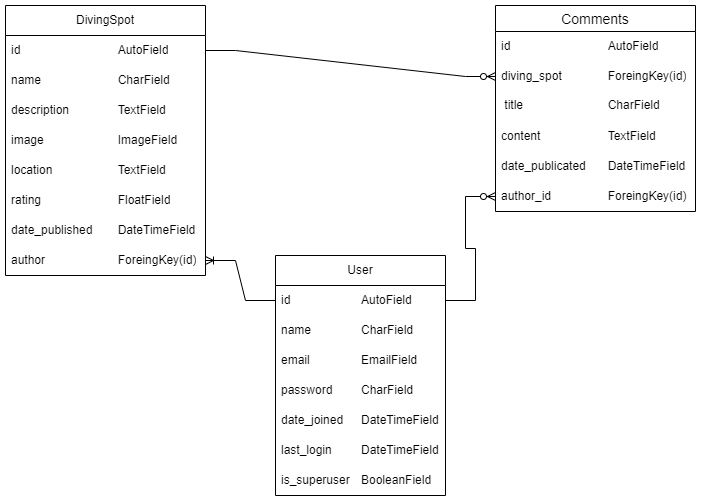

The diagram above was exported from draw.io. Its source (the exported page's mxGraphModel, read from the mxfile embedded in the PNG):
<mxGraphModel dx="1050" dy="581" grid="1" gridSize="10" guides="1" tooltips="1" connect="1" arrows="1" fold="1" page="1" pageScale="1" pageWidth="827" pageHeight="1169" math="0" shadow="0">
  <root>
    <mxCell id="0" />
    <mxCell id="1" parent="0" />
    <mxCell id="XOgrQciNvjndJwXc3Ga--1" value="User" style="swimlane;fontStyle=0;childLayout=stackLayout;horizontal=1;startSize=30;horizontalStack=0;resizeParent=1;resizeParentMax=0;resizeLast=0;collapsible=1;marginBottom=0;whiteSpace=wrap;html=1;" parent="1" vertex="1">
      <mxGeometry x="370" y="310" width="170" height="240" as="geometry" />
    </mxCell>
    <mxCell id="XOgrQciNvjndJwXc3Ga--2" value="id&lt;span style=&quot;white-space: pre;&quot;&gt;&#09;&lt;/span&gt;&lt;span style=&quot;white-space: pre;&quot;&gt;&#09;&lt;span style=&quot;white-space: pre;&quot;&gt;&#09;&lt;/span&gt;&lt;/span&gt;AutoField" style="text;strokeColor=none;fillColor=none;align=left;verticalAlign=middle;spacingLeft=4;spacingRight=4;overflow=hidden;points=[[0,0.5],[1,0.5]];portConstraint=eastwest;rotatable=0;whiteSpace=wrap;html=1;" parent="XOgrQciNvjndJwXc3Ga--1" vertex="1">
      <mxGeometry y="30" width="170" height="30" as="geometry" />
    </mxCell>
    <mxCell id="XOgrQciNvjndJwXc3Ga--3" value="name&lt;span style=&quot;white-space: pre;&quot;&gt;&#09;&lt;span style=&quot;white-space: pre;&quot;&gt;&#09;&lt;/span&gt;&lt;/span&gt;CharField" style="text;strokeColor=none;fillColor=none;align=left;verticalAlign=middle;spacingLeft=4;spacingRight=4;overflow=hidden;points=[[0,0.5],[1,0.5]];portConstraint=eastwest;rotatable=0;whiteSpace=wrap;html=1;" parent="XOgrQciNvjndJwXc3Ga--1" vertex="1">
      <mxGeometry y="60" width="170" height="30" as="geometry" />
    </mxCell>
    <mxCell id="yEMPUqSEG_YKXrNZVPBr-7" value="email&lt;span style=&quot;white-space: pre;&quot;&gt;&#09;&lt;span style=&quot;white-space: pre;&quot;&gt;&#09;&lt;/span&gt;E&lt;/span&gt;mailField" style="text;strokeColor=none;fillColor=none;align=left;verticalAlign=middle;spacingLeft=4;spacingRight=4;overflow=hidden;points=[[0,0.5],[1,0.5]];portConstraint=eastwest;rotatable=0;whiteSpace=wrap;html=1;" parent="XOgrQciNvjndJwXc3Ga--1" vertex="1">
      <mxGeometry y="90" width="170" height="30" as="geometry" />
    </mxCell>
    <mxCell id="XOgrQciNvjndJwXc3Ga--4" value="password&lt;span style=&quot;white-space: pre;&quot;&gt;&#09;&lt;span style=&quot;white-space: pre;&quot;&gt;&#09;&lt;/span&gt;&lt;/span&gt;CharField&lt;span style=&quot;white-space: pre;&quot;&gt;&#09;&lt;/span&gt;" style="text;strokeColor=none;fillColor=none;align=left;verticalAlign=middle;spacingLeft=4;spacingRight=4;overflow=hidden;points=[[0,0.5],[1,0.5]];portConstraint=eastwest;rotatable=0;whiteSpace=wrap;html=1;" parent="XOgrQciNvjndJwXc3Ga--1" vertex="1">
      <mxGeometry y="120" width="170" height="30" as="geometry" />
    </mxCell>
    <mxCell id="yEMPUqSEG_YKXrNZVPBr-4" value="date_joined&lt;span style=&quot;white-space: pre;&quot;&gt;&lt;span style=&quot;white-space: pre;&quot;&gt;&#09;&lt;/span&gt;DateTime&lt;/span&gt;Field&lt;span style=&quot;white-space: pre;&quot;&gt;&#09;&lt;/span&gt;" style="text;strokeColor=none;fillColor=none;align=left;verticalAlign=middle;spacingLeft=4;spacingRight=4;overflow=hidden;points=[[0,0.5],[1,0.5]];portConstraint=eastwest;rotatable=0;whiteSpace=wrap;html=1;" parent="XOgrQciNvjndJwXc3Ga--1" vertex="1">
      <mxGeometry y="150" width="170" height="30" as="geometry" />
    </mxCell>
    <mxCell id="yEMPUqSEG_YKXrNZVPBr-5" value="last_login&lt;span style=&quot;white-space: pre;&quot;&gt;&#09;&lt;/span&gt;&lt;span style=&quot;white-space: pre;&quot;&gt;&lt;span style=&quot;white-space: pre;&quot;&gt;&#09;&lt;/span&gt;DateTime&lt;/span&gt;Field&lt;span style=&quot;white-space: pre;&quot;&gt;&#09;&lt;/span&gt;" style="text;strokeColor=none;fillColor=none;align=left;verticalAlign=middle;spacingLeft=4;spacingRight=4;overflow=hidden;points=[[0,0.5],[1,0.5]];portConstraint=eastwest;rotatable=0;whiteSpace=wrap;html=1;" parent="XOgrQciNvjndJwXc3Ga--1" vertex="1">
      <mxGeometry y="180" width="170" height="30" as="geometry" />
    </mxCell>
    <mxCell id="yEMPUqSEG_YKXrNZVPBr-6" value="is_superuser&lt;span style=&quot;white-space: pre;&quot;&gt;&#09;&lt;/span&gt;&lt;span style=&quot;white-space: pre;&quot;&gt;Boolean&lt;/span&gt;Field&lt;span style=&quot;white-space: pre;&quot;&gt;&#09;&lt;/span&gt;" style="text;strokeColor=none;fillColor=none;align=left;verticalAlign=middle;spacingLeft=4;spacingRight=4;overflow=hidden;points=[[0,0.5],[1,0.5]];portConstraint=eastwest;rotatable=0;whiteSpace=wrap;html=1;" parent="XOgrQciNvjndJwXc3Ga--1" vertex="1">
      <mxGeometry y="210" width="170" height="30" as="geometry" />
    </mxCell>
    <mxCell id="XOgrQciNvjndJwXc3Ga--6" value="DivingSpot" style="swimlane;fontStyle=0;childLayout=stackLayout;horizontal=1;startSize=30;horizontalStack=0;resizeParent=1;resizeParentMax=0;resizeLast=0;collapsible=1;marginBottom=0;whiteSpace=wrap;html=1;" parent="1" vertex="1">
      <mxGeometry x="100" y="60" width="200" height="270" as="geometry" />
    </mxCell>
    <mxCell id="XOgrQciNvjndJwXc3Ga--7" value="id&lt;span style=&quot;white-space: pre;&quot;&gt;&#09;&lt;/span&gt;&lt;span style=&quot;white-space: pre;&quot;&gt;&#09;&lt;span style=&quot;white-space: pre;&quot;&gt;&#09;&lt;span style=&quot;white-space: pre;&quot;&gt;&#09;&lt;/span&gt;&lt;/span&gt;&lt;/span&gt;AutoField" style="text;strokeColor=none;fillColor=none;align=left;verticalAlign=middle;spacingLeft=4;spacingRight=4;overflow=hidden;points=[[0,0.5],[1,0.5]];portConstraint=eastwest;rotatable=0;whiteSpace=wrap;html=1;" parent="XOgrQciNvjndJwXc3Ga--6" vertex="1">
      <mxGeometry y="30" width="200" height="30" as="geometry" />
    </mxCell>
    <mxCell id="XOgrQciNvjndJwXc3Ga--8" value="name&lt;span style=&quot;white-space: pre;&quot;&gt;&#09;&lt;span style=&quot;white-space: pre;&quot;&gt;&#09;&lt;span style=&quot;white-space: pre;&quot;&gt;&#09;&lt;/span&gt;&lt;/span&gt;&lt;/span&gt;CharField" style="text;strokeColor=none;fillColor=none;align=left;verticalAlign=middle;spacingLeft=4;spacingRight=4;overflow=hidden;points=[[0,0.5],[1,0.5]];portConstraint=eastwest;rotatable=0;whiteSpace=wrap;html=1;" parent="XOgrQciNvjndJwXc3Ga--6" vertex="1">
      <mxGeometry y="60" width="200" height="30" as="geometry" />
    </mxCell>
    <mxCell id="XOgrQciNvjndJwXc3Ga--9" value="&#09;description&lt;span style=&quot;white-space: pre;&quot;&gt;&#09;&lt;span style=&quot;white-space: pre;&quot;&gt;&#09;&lt;/span&gt;&lt;/span&gt;TextField" style="text;strokeColor=none;fillColor=none;align=left;verticalAlign=middle;spacingLeft=4;spacingRight=4;overflow=hidden;points=[[0,0.5],[1,0.5]];portConstraint=eastwest;rotatable=0;whiteSpace=wrap;html=1;" parent="XOgrQciNvjndJwXc3Ga--6" vertex="1">
      <mxGeometry y="90" width="200" height="30" as="geometry" />
    </mxCell>
    <mxCell id="yEMPUqSEG_YKXrNZVPBr-8" value="image&lt;span style=&quot;white-space: pre;&quot;&gt;&#09;&lt;span style=&quot;white-space: pre;&quot;&gt;&#09;&lt;span style=&quot;white-space: pre;&quot;&gt;&#09;&lt;/span&gt;&lt;/span&gt;&lt;/span&gt;ImageField" style="text;strokeColor=none;fillColor=none;align=left;verticalAlign=middle;spacingLeft=4;spacingRight=4;overflow=hidden;points=[[0,0.5],[1,0.5]];portConstraint=eastwest;rotatable=0;whiteSpace=wrap;html=1;" parent="XOgrQciNvjndJwXc3Ga--6" vertex="1">
      <mxGeometry y="120" width="200" height="30" as="geometry" />
    </mxCell>
    <mxCell id="XOgrQciNvjndJwXc3Ga--11" value="location&lt;span style=&quot;white-space: pre;&quot;&gt;&#09;&lt;/span&gt;&lt;span style=&quot;white-space: pre;&quot;&gt;&#09;&lt;span style=&quot;white-space: pre;&quot;&gt;&#09;&lt;/span&gt;&lt;/span&gt;TextField" style="text;strokeColor=none;fillColor=none;align=left;verticalAlign=middle;spacingLeft=4;spacingRight=4;overflow=hidden;points=[[0,0.5],[1,0.5]];portConstraint=eastwest;rotatable=0;whiteSpace=wrap;html=1;" parent="XOgrQciNvjndJwXc3Ga--6" vertex="1">
      <mxGeometry y="150" width="200" height="30" as="geometry" />
    </mxCell>
    <mxCell id="XOgrQciNvjndJwXc3Ga--12" value="rating&lt;span style=&quot;white-space: pre;&quot;&gt;&#09;&lt;/span&gt;&lt;span style=&quot;white-space: pre;&quot;&gt;&#09;&lt;span style=&quot;white-space: pre;&quot;&gt;&#09;&lt;/span&gt;&lt;/span&gt;FloatField" style="text;strokeColor=none;fillColor=none;align=left;verticalAlign=middle;spacingLeft=4;spacingRight=4;overflow=hidden;points=[[0,0.5],[1,0.5]];portConstraint=eastwest;rotatable=0;whiteSpace=wrap;html=1;" parent="XOgrQciNvjndJwXc3Ga--6" vertex="1">
      <mxGeometry y="180" width="200" height="30" as="geometry" />
    </mxCell>
    <mxCell id="yEMPUqSEG_YKXrNZVPBr-19" value="date_published&lt;span style=&quot;white-space: pre;&quot;&gt;&#09;&lt;/span&gt;&lt;span style=&quot;white-space: pre;&quot;&gt;DateTime&lt;/span&gt;Field&lt;span style=&quot;white-space: pre;&quot;&gt;&#09;&lt;/span&gt;" style="text;strokeColor=none;fillColor=none;align=left;verticalAlign=middle;spacingLeft=4;spacingRight=4;overflow=hidden;points=[[0,0.5],[1,0.5]];portConstraint=eastwest;rotatable=0;whiteSpace=wrap;html=1;" parent="XOgrQciNvjndJwXc3Ga--6" vertex="1">
      <mxGeometry y="210" width="200" height="30" as="geometry" />
    </mxCell>
    <mxCell id="yEMPUqSEG_YKXrNZVPBr-1" value="author&lt;span style=&quot;white-space: pre;&quot;&gt;&#09;&lt;/span&gt;&lt;span style=&quot;white-space: pre;&quot;&gt;&#09;&lt;span style=&quot;white-space: pre;&quot;&gt;&#09;&lt;/span&gt;&lt;/span&gt;ForeingKey(id)" style="text;strokeColor=none;fillColor=none;align=left;verticalAlign=middle;spacingLeft=4;spacingRight=4;overflow=hidden;points=[[0,0.5],[1,0.5]];portConstraint=eastwest;rotatable=0;whiteSpace=wrap;html=1;" parent="XOgrQciNvjndJwXc3Ga--6" vertex="1">
      <mxGeometry y="240" width="200" height="30" as="geometry" />
    </mxCell>
    <mxCell id="yEMPUqSEG_YKXrNZVPBr-9" value="Comments" style="swimlane;fontStyle=0;childLayout=stackLayout;horizontal=1;startSize=26;horizontalStack=0;resizeParent=1;resizeParentMax=0;resizeLast=0;collapsible=1;marginBottom=0;align=center;fontSize=14;" parent="1" vertex="1">
      <mxGeometry x="590" y="60" width="200" height="206" as="geometry" />
    </mxCell>
    <mxCell id="yEMPUqSEG_YKXrNZVPBr-15" value="id&lt;span style=&quot;white-space: pre;&quot;&gt;&#09;&lt;/span&gt;&lt;span style=&quot;white-space: pre;&quot;&gt;&#09;&lt;span style=&quot;white-space: pre;&quot;&gt;&#09;&lt;span style=&quot;white-space: pre;&quot;&gt;&#09;&lt;/span&gt;&lt;/span&gt;&lt;/span&gt;AutoField" style="text;strokeColor=none;fillColor=none;align=left;verticalAlign=middle;spacingLeft=4;spacingRight=4;overflow=hidden;points=[[0,0.5],[1,0.5]];portConstraint=eastwest;rotatable=0;whiteSpace=wrap;html=1;" parent="yEMPUqSEG_YKXrNZVPBr-9" vertex="1">
      <mxGeometry y="26" width="200" height="30" as="geometry" />
    </mxCell>
    <mxCell id="yEMPUqSEG_YKXrNZVPBr-22" value="diving_spot&lt;span style=&quot;white-space: pre;&quot;&gt;&#09;&lt;span style=&quot;white-space: pre;&quot;&gt;&#09;&lt;/span&gt;&lt;/span&gt;ForeingKey(id)" style="text;strokeColor=none;fillColor=none;align=left;verticalAlign=middle;spacingLeft=4;spacingRight=4;overflow=hidden;points=[[0,0.5],[1,0.5]];portConstraint=eastwest;rotatable=0;whiteSpace=wrap;html=1;" parent="yEMPUqSEG_YKXrNZVPBr-9" vertex="1">
      <mxGeometry y="56" width="200" height="30" as="geometry" />
    </mxCell>
    <mxCell id="yEMPUqSEG_YKXrNZVPBr-12" value="&amp;nbsp;title&lt;span style=&quot;&quot;&gt;&#09;&lt;span style=&quot;white-space: pre;&quot;&gt;&#09;&lt;/span&gt;&lt;span style=&quot;white-space: pre;&quot;&gt;&#09;&lt;span style=&quot;white-space: pre;&quot;&gt;&#09;&lt;/span&gt;&lt;/span&gt;&lt;/span&gt;CharField" style="text;strokeColor=none;fillColor=none;spacingLeft=4;spacingRight=4;overflow=hidden;rotatable=0;points=[[0,0.5],[1,0.5]];portConstraint=eastwest;fontSize=12;whiteSpace=wrap;html=1;" parent="yEMPUqSEG_YKXrNZVPBr-9" vertex="1">
      <mxGeometry y="86" width="200" height="30" as="geometry" />
    </mxCell>
    <mxCell id="yEMPUqSEG_YKXrNZVPBr-18" value="content&lt;span style=&quot;white-space: pre;&quot;&gt;&#09;&lt;/span&gt;&lt;span style=&quot;white-space: pre;&quot;&gt;&#09;&lt;span style=&quot;white-space: pre;&quot;&gt;&#09;&lt;/span&gt;&lt;/span&gt;TextField" style="text;strokeColor=none;fillColor=none;align=left;verticalAlign=middle;spacingLeft=4;spacingRight=4;overflow=hidden;points=[[0,0.5],[1,0.5]];portConstraint=eastwest;rotatable=0;whiteSpace=wrap;html=1;" parent="yEMPUqSEG_YKXrNZVPBr-9" vertex="1">
      <mxGeometry y="116" width="200" height="30" as="geometry" />
    </mxCell>
    <mxCell id="yEMPUqSEG_YKXrNZVPBr-20" value="date_publicated&lt;span style=&quot;white-space: pre;&quot;&gt;&#09;&lt;/span&gt;&lt;span style=&quot;white-space: pre;&quot;&gt;DateTime&lt;/span&gt;Field&lt;span style=&quot;white-space: pre;&quot;&gt;&#09;&lt;/span&gt;" style="text;strokeColor=none;fillColor=none;align=left;verticalAlign=middle;spacingLeft=4;spacingRight=4;overflow=hidden;points=[[0,0.5],[1,0.5]];portConstraint=eastwest;rotatable=0;whiteSpace=wrap;html=1;" parent="yEMPUqSEG_YKXrNZVPBr-9" vertex="1">
      <mxGeometry y="146" width="200" height="30" as="geometry" />
    </mxCell>
    <mxCell id="yEMPUqSEG_YKXrNZVPBr-21" value="author_id&lt;span style=&quot;white-space: pre;&quot;&gt;&#09;&lt;/span&gt;&lt;span style=&quot;white-space: pre;&quot;&gt;&#09;&lt;/span&gt;&lt;span style=&quot;white-space: pre;&quot;&gt;&#09;&lt;/span&gt;ForeingKey(id)&lt;span style=&quot;white-space: pre;&quot;&gt;&#09;&lt;/span&gt;&lt;span style=&quot;white-space: pre;&quot;&gt;&#09;&lt;span style=&quot;white-space: pre;&quot;&gt;&#09;&lt;/span&gt;&lt;/span&gt;" style="text;strokeColor=none;fillColor=none;align=left;verticalAlign=middle;spacingLeft=4;spacingRight=4;overflow=hidden;points=[[0,0.5],[1,0.5]];portConstraint=eastwest;rotatable=0;whiteSpace=wrap;html=1;" parent="yEMPUqSEG_YKXrNZVPBr-9" vertex="1">
      <mxGeometry y="176" width="200" height="30" as="geometry" />
    </mxCell>
    <mxCell id="yEMPUqSEG_YKXrNZVPBr-17" value="" style="edgeStyle=entityRelationEdgeStyle;fontSize=12;html=1;endArrow=ERzeroToMany;endFill=1;rounded=0;exitX=1;exitY=0.5;exitDx=0;exitDy=0;entryX=0;entryY=0.5;entryDx=0;entryDy=0;" parent="1" source="XOgrQciNvjndJwXc3Ga--7" target="yEMPUqSEG_YKXrNZVPBr-22" edge="1">
      <mxGeometry width="100" height="100" relative="1" as="geometry">
        <mxPoint x="510" y="305" as="sourcePoint" />
        <mxPoint x="430" y="250" as="targetPoint" />
      </mxGeometry>
    </mxCell>
    <mxCell id="jOZuUzGoZKC_lPCBmW1K-2" value="" style="edgeStyle=entityRelationEdgeStyle;fontSize=12;html=1;endArrow=ERzeroToMany;endFill=1;rounded=0;entryX=0;entryY=0.5;entryDx=0;entryDy=0;exitX=1;exitY=0.5;exitDx=0;exitDy=0;" edge="1" parent="1" source="XOgrQciNvjndJwXc3Ga--2" target="yEMPUqSEG_YKXrNZVPBr-21">
      <mxGeometry width="100" height="100" relative="1" as="geometry">
        <mxPoint x="640" y="470" as="sourcePoint" />
        <mxPoint x="460" y="250" as="targetPoint" />
      </mxGeometry>
    </mxCell>
    <mxCell id="jOZuUzGoZKC_lPCBmW1K-3" value="" style="edgeStyle=entityRelationEdgeStyle;fontSize=12;html=1;endArrow=ERoneToMany;rounded=0;exitX=0;exitY=0.5;exitDx=0;exitDy=0;" edge="1" parent="1" source="XOgrQciNvjndJwXc3Ga--2" target="yEMPUqSEG_YKXrNZVPBr-1">
      <mxGeometry width="100" height="100" relative="1" as="geometry">
        <mxPoint x="360" y="350" as="sourcePoint" />
        <mxPoint x="460" y="250" as="targetPoint" />
      </mxGeometry>
    </mxCell>
  </root>
</mxGraphModel>